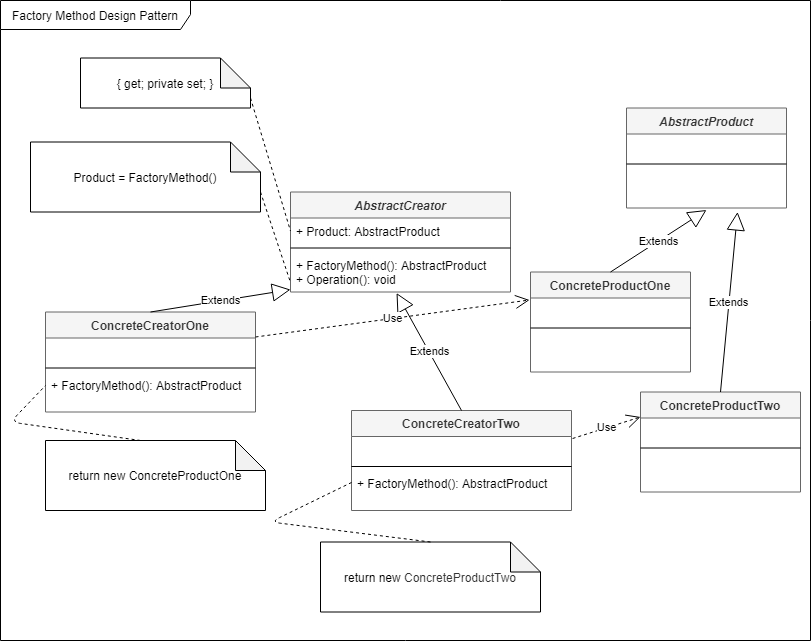

The diagram above was exported from draw.io. Its source (the exported page's mxGraphModel, read from the mxfile embedded in the PNG):
<mxGraphModel dx="1422" dy="762" grid="1" gridSize="10" guides="1" tooltips="1" connect="1" arrows="1" fold="1" page="1" pageScale="1" pageWidth="827" pageHeight="1169" math="0" shadow="0">
  <root>
    <mxCell id="WIyWlLk6GJQsqaUBKTNV-0" />
    <mxCell id="WIyWlLk6GJQsqaUBKTNV-1" parent="WIyWlLk6GJQsqaUBKTNV-0" />
    <mxCell id="2RmcXJgfOLay3NVJfW3A-40" value="Factory Method Design Pattern" style="shape=umlFrame;whiteSpace=wrap;html=1;width=190;height=29;" parent="WIyWlLk6GJQsqaUBKTNV-1" vertex="1">
      <mxGeometry x="9" y="10" width="810" height="640" as="geometry" />
    </mxCell>
    <mxCell id="2RmcXJgfOLay3NVJfW3A-0" value="AbstractCreator" style="swimlane;fontStyle=3;align=center;verticalAlign=top;childLayout=stackLayout;horizontal=1;startSize=26;horizontalStack=0;resizeParent=1;resizeParentMax=0;resizeLast=0;collapsible=1;marginBottom=0;fillColor=#f5f5f5;strokeColor=#666666;fontColor=#333333;" parent="WIyWlLk6GJQsqaUBKTNV-1" vertex="1">
      <mxGeometry x="299" y="201.5" width="220" height="100" as="geometry" />
    </mxCell>
    <mxCell id="2RmcXJgfOLay3NVJfW3A-1" value="+ Product: AbstractProduct" style="text;strokeColor=none;fillColor=none;align=left;verticalAlign=top;spacingLeft=4;spacingRight=4;overflow=hidden;rotatable=0;points=[[0,0.5],[1,0.5]];portConstraint=eastwest;" parent="2RmcXJgfOLay3NVJfW3A-0" vertex="1">
      <mxGeometry y="26" width="220" height="26" as="geometry" />
    </mxCell>
    <mxCell id="2RmcXJgfOLay3NVJfW3A-2" value="" style="line;strokeWidth=1;fillColor=none;align=left;verticalAlign=middle;spacingTop=-1;spacingLeft=3;spacingRight=3;rotatable=0;labelPosition=right;points=[];portConstraint=eastwest;" parent="2RmcXJgfOLay3NVJfW3A-0" vertex="1">
      <mxGeometry y="52" width="220" height="8" as="geometry" />
    </mxCell>
    <mxCell id="2RmcXJgfOLay3NVJfW3A-3" value="+ FactoryMethod(): AbstractProduct&#10;+ Operation(): void" style="text;strokeColor=none;fillColor=none;align=left;verticalAlign=top;spacingLeft=4;spacingRight=4;overflow=hidden;rotatable=0;points=[[0,0.5],[1,0.5]];portConstraint=eastwest;" parent="2RmcXJgfOLay3NVJfW3A-0" vertex="1">
      <mxGeometry y="60" width="220" height="40" as="geometry" />
    </mxCell>
    <mxCell id="2RmcXJgfOLay3NVJfW3A-4" value="{ get; private set; }" style="shape=note;whiteSpace=wrap;html=1;backgroundOutline=1;darkOpacity=0.05;" parent="WIyWlLk6GJQsqaUBKTNV-1" vertex="1">
      <mxGeometry x="89" y="67.5" width="170" height="50" as="geometry" />
    </mxCell>
    <mxCell id="2RmcXJgfOLay3NVJfW3A-5" value="" style="endArrow=none;dashed=1;html=1;exitX=0;exitY=0;exitDx=170;exitDy=40;exitPerimeter=0;entryX=0;entryY=0.5;entryDx=0;entryDy=0;" parent="WIyWlLk6GJQsqaUBKTNV-1" source="2RmcXJgfOLay3NVJfW3A-4" target="2RmcXJgfOLay3NVJfW3A-1" edge="1">
      <mxGeometry width="50" height="50" relative="1" as="geometry">
        <mxPoint x="239" y="181.5" as="sourcePoint" />
        <mxPoint x="289" y="131.5" as="targetPoint" />
      </mxGeometry>
    </mxCell>
    <mxCell id="2RmcXJgfOLay3NVJfW3A-6" value="AbstractProduct" style="swimlane;fontStyle=3;align=center;verticalAlign=top;childLayout=stackLayout;horizontal=1;startSize=26;horizontalStack=0;resizeParent=1;resizeParentMax=0;resizeLast=0;collapsible=1;marginBottom=0;fillColor=#f5f5f5;strokeColor=#666666;fontColor=#333333;" parent="WIyWlLk6GJQsqaUBKTNV-1" vertex="1">
      <mxGeometry x="635" y="117.5" width="160" height="100" as="geometry" />
    </mxCell>
    <mxCell id="2RmcXJgfOLay3NVJfW3A-7" value=" " style="text;strokeColor=none;fillColor=none;align=left;verticalAlign=top;spacingLeft=4;spacingRight=4;overflow=hidden;rotatable=0;points=[[0,0.5],[1,0.5]];portConstraint=eastwest;" parent="2RmcXJgfOLay3NVJfW3A-6" vertex="1">
      <mxGeometry y="26" width="160" height="26" as="geometry" />
    </mxCell>
    <mxCell id="2RmcXJgfOLay3NVJfW3A-8" value="" style="line;strokeWidth=1;fillColor=none;align=left;verticalAlign=middle;spacingTop=-1;spacingLeft=3;spacingRight=3;rotatable=0;labelPosition=right;points=[];portConstraint=eastwest;" parent="2RmcXJgfOLay3NVJfW3A-6" vertex="1">
      <mxGeometry y="52" width="160" height="8" as="geometry" />
    </mxCell>
    <mxCell id="2RmcXJgfOLay3NVJfW3A-9" value=" " style="text;strokeColor=none;fillColor=none;align=left;verticalAlign=top;spacingLeft=4;spacingRight=4;overflow=hidden;rotatable=0;points=[[0,0.5],[1,0.5]];portConstraint=eastwest;" parent="2RmcXJgfOLay3NVJfW3A-6" vertex="1">
      <mxGeometry y="60" width="160" height="40" as="geometry" />
    </mxCell>
    <mxCell id="2RmcXJgfOLay3NVJfW3A-10" value="ConcreteCreatorOne" style="swimlane;fontStyle=1;align=center;verticalAlign=top;childLayout=stackLayout;horizontal=1;startSize=26;horizontalStack=0;resizeParent=1;resizeParentMax=0;resizeLast=0;collapsible=1;marginBottom=0;fillColor=#f5f5f5;strokeColor=#666666;fontColor=#333333;" parent="WIyWlLk6GJQsqaUBKTNV-1" vertex="1">
      <mxGeometry x="54" y="321.5" width="210" height="100" as="geometry" />
    </mxCell>
    <mxCell id="2RmcXJgfOLay3NVJfW3A-11" value=" " style="text;strokeColor=none;fillColor=none;align=left;verticalAlign=top;spacingLeft=4;spacingRight=4;overflow=hidden;rotatable=0;points=[[0,0.5],[1,0.5]];portConstraint=eastwest;" parent="2RmcXJgfOLay3NVJfW3A-10" vertex="1">
      <mxGeometry y="26" width="210" height="26" as="geometry" />
    </mxCell>
    <mxCell id="2RmcXJgfOLay3NVJfW3A-12" value="" style="line;strokeWidth=1;fillColor=none;align=left;verticalAlign=middle;spacingTop=-1;spacingLeft=3;spacingRight=3;rotatable=0;labelPosition=right;points=[];portConstraint=eastwest;" parent="2RmcXJgfOLay3NVJfW3A-10" vertex="1">
      <mxGeometry y="52" width="210" height="8" as="geometry" />
    </mxCell>
    <mxCell id="2RmcXJgfOLay3NVJfW3A-13" value="+ FactoryMethod(): AbstractProduct&#10;" style="text;strokeColor=none;fillColor=none;align=left;verticalAlign=top;spacingLeft=4;spacingRight=4;overflow=hidden;rotatable=0;points=[[0,0.5],[1,0.5]];portConstraint=eastwest;" parent="2RmcXJgfOLay3NVJfW3A-10" vertex="1">
      <mxGeometry y="60" width="210" height="40" as="geometry" />
    </mxCell>
    <mxCell id="2RmcXJgfOLay3NVJfW3A-14" value="ConcreteCreatorTwo" style="swimlane;fontStyle=1;align=center;verticalAlign=top;childLayout=stackLayout;horizontal=1;startSize=26;horizontalStack=0;resizeParent=1;resizeParentMax=0;resizeLast=0;collapsible=1;marginBottom=0;fillColor=#f5f5f5;strokeColor=#666666;fontColor=#333333;" parent="WIyWlLk6GJQsqaUBKTNV-1" vertex="1">
      <mxGeometry x="360" y="420" width="220" height="100" as="geometry" />
    </mxCell>
    <mxCell id="2RmcXJgfOLay3NVJfW3A-15" value=" " style="text;strokeColor=none;fillColor=none;align=left;verticalAlign=top;spacingLeft=4;spacingRight=4;overflow=hidden;rotatable=0;points=[[0,0.5],[1,0.5]];portConstraint=eastwest;" parent="2RmcXJgfOLay3NVJfW3A-14" vertex="1">
      <mxGeometry y="26" width="220" height="26" as="geometry" />
    </mxCell>
    <mxCell id="2RmcXJgfOLay3NVJfW3A-16" value="" style="line;strokeWidth=1;fillColor=none;align=left;verticalAlign=middle;spacingTop=-1;spacingLeft=3;spacingRight=3;rotatable=0;labelPosition=right;points=[];portConstraint=eastwest;" parent="2RmcXJgfOLay3NVJfW3A-14" vertex="1">
      <mxGeometry y="52" width="220" height="8" as="geometry" />
    </mxCell>
    <mxCell id="2RmcXJgfOLay3NVJfW3A-17" value="+ FactoryMethod(): AbstractProduct&#10;" style="text;strokeColor=none;fillColor=none;align=left;verticalAlign=top;spacingLeft=4;spacingRight=4;overflow=hidden;rotatable=0;points=[[0,0.5],[1,0.5]];portConstraint=eastwest;" parent="2RmcXJgfOLay3NVJfW3A-14" vertex="1">
      <mxGeometry y="60" width="220" height="40" as="geometry" />
    </mxCell>
    <mxCell id="2RmcXJgfOLay3NVJfW3A-20" value="Product = FactoryMethod()" style="shape=note;whiteSpace=wrap;html=1;backgroundOutline=1;darkOpacity=0.05;" parent="WIyWlLk6GJQsqaUBKTNV-1" vertex="1">
      <mxGeometry x="39" y="151.5" width="230" height="70" as="geometry" />
    </mxCell>
    <mxCell id="2RmcXJgfOLay3NVJfW3A-21" value="" style="endArrow=none;dashed=1;html=1;exitX=0;exitY=0;exitDx=230;exitDy=50;exitPerimeter=0;entryX=0;entryY=0.763;entryDx=0;entryDy=0;entryPerimeter=0;" parent="WIyWlLk6GJQsqaUBKTNV-1" source="2RmcXJgfOLay3NVJfW3A-20" target="2RmcXJgfOLay3NVJfW3A-3" edge="1">
      <mxGeometry width="50" height="50" relative="1" as="geometry">
        <mxPoint x="279" y="231.5" as="sourcePoint" />
        <mxPoint x="329" y="181.5" as="targetPoint" />
      </mxGeometry>
    </mxCell>
    <mxCell id="2RmcXJgfOLay3NVJfW3A-22" value="return new ConcreteProductOne" style="shape=note;whiteSpace=wrap;html=1;backgroundOutline=1;darkOpacity=0.05;" parent="WIyWlLk6GJQsqaUBKTNV-1" vertex="1">
      <mxGeometry x="54" y="450" width="220" height="70" as="geometry" />
    </mxCell>
    <mxCell id="2RmcXJgfOLay3NVJfW3A-23" value="ConcreteProductOne" style="swimlane;fontStyle=1;align=center;verticalAlign=top;childLayout=stackLayout;horizontal=1;startSize=26;horizontalStack=0;resizeParent=1;resizeParentMax=0;resizeLast=0;collapsible=1;marginBottom=0;fillColor=#f5f5f5;strokeColor=#666666;fontColor=#333333;" parent="WIyWlLk6GJQsqaUBKTNV-1" vertex="1">
      <mxGeometry x="539" y="281.5" width="160" height="100" as="geometry" />
    </mxCell>
    <mxCell id="2RmcXJgfOLay3NVJfW3A-24" value=" " style="text;strokeColor=none;fillColor=none;align=left;verticalAlign=top;spacingLeft=4;spacingRight=4;overflow=hidden;rotatable=0;points=[[0,0.5],[1,0.5]];portConstraint=eastwest;" parent="2RmcXJgfOLay3NVJfW3A-23" vertex="1">
      <mxGeometry y="26" width="160" height="26" as="geometry" />
    </mxCell>
    <mxCell id="2RmcXJgfOLay3NVJfW3A-25" value="" style="line;strokeWidth=1;fillColor=none;align=left;verticalAlign=middle;spacingTop=-1;spacingLeft=3;spacingRight=3;rotatable=0;labelPosition=right;points=[];portConstraint=eastwest;" parent="2RmcXJgfOLay3NVJfW3A-23" vertex="1">
      <mxGeometry y="52" width="160" height="8" as="geometry" />
    </mxCell>
    <mxCell id="2RmcXJgfOLay3NVJfW3A-26" value=" " style="text;strokeColor=none;fillColor=none;align=left;verticalAlign=top;spacingLeft=4;spacingRight=4;overflow=hidden;rotatable=0;points=[[0,0.5],[1,0.5]];portConstraint=eastwest;" parent="2RmcXJgfOLay3NVJfW3A-23" vertex="1">
      <mxGeometry y="60" width="160" height="40" as="geometry" />
    </mxCell>
    <mxCell id="2RmcXJgfOLay3NVJfW3A-27" value="ConcreteProductTwo" style="swimlane;fontStyle=1;align=center;verticalAlign=top;childLayout=stackLayout;horizontal=1;startSize=26;horizontalStack=0;resizeParent=1;resizeParentMax=0;resizeLast=0;collapsible=1;marginBottom=0;fillColor=#f5f5f5;strokeColor=#666666;fontColor=#333333;" parent="WIyWlLk6GJQsqaUBKTNV-1" vertex="1">
      <mxGeometry x="649" y="401.5" width="160" height="100" as="geometry" />
    </mxCell>
    <mxCell id="2RmcXJgfOLay3NVJfW3A-28" value=" " style="text;strokeColor=none;fillColor=none;align=left;verticalAlign=top;spacingLeft=4;spacingRight=4;overflow=hidden;rotatable=0;points=[[0,0.5],[1,0.5]];portConstraint=eastwest;" parent="2RmcXJgfOLay3NVJfW3A-27" vertex="1">
      <mxGeometry y="26" width="160" height="26" as="geometry" />
    </mxCell>
    <mxCell id="2RmcXJgfOLay3NVJfW3A-29" value="" style="line;strokeWidth=1;fillColor=none;align=left;verticalAlign=middle;spacingTop=-1;spacingLeft=3;spacingRight=3;rotatable=0;labelPosition=right;points=[];portConstraint=eastwest;" parent="2RmcXJgfOLay3NVJfW3A-27" vertex="1">
      <mxGeometry y="52" width="160" height="8" as="geometry" />
    </mxCell>
    <mxCell id="2RmcXJgfOLay3NVJfW3A-30" value=" " style="text;strokeColor=none;fillColor=none;align=left;verticalAlign=top;spacingLeft=4;spacingRight=4;overflow=hidden;rotatable=0;points=[[0,0.5],[1,0.5]];portConstraint=eastwest;" parent="2RmcXJgfOLay3NVJfW3A-27" vertex="1">
      <mxGeometry y="60" width="160" height="40" as="geometry" />
    </mxCell>
    <mxCell id="2RmcXJgfOLay3NVJfW3A-31" value="return new&amp;nbsp;&lt;span style=&quot;color: rgb(51 , 51 , 51)&quot;&gt;ConcreteProductTwo&lt;/span&gt;" style="shape=note;whiteSpace=wrap;html=1;backgroundOutline=1;darkOpacity=0.05;" parent="WIyWlLk6GJQsqaUBKTNV-1" vertex="1">
      <mxGeometry x="329" y="551.5" width="220" height="70" as="geometry" />
    </mxCell>
    <mxCell id="2RmcXJgfOLay3NVJfW3A-32" value="Extends" style="endArrow=block;endSize=16;endFill=0;html=1;exitX=0.5;exitY=0;exitDx=0;exitDy=0;" parent="WIyWlLk6GJQsqaUBKTNV-1" source="2RmcXJgfOLay3NVJfW3A-10" target="2RmcXJgfOLay3NVJfW3A-3" edge="1">
      <mxGeometry width="160" relative="1" as="geometry">
        <mxPoint x="299" y="351.5" as="sourcePoint" />
        <mxPoint x="459" y="351.5" as="targetPoint" />
      </mxGeometry>
    </mxCell>
    <mxCell id="2RmcXJgfOLay3NVJfW3A-33" value="Extends" style="endArrow=block;endSize=16;endFill=0;html=1;exitX=0.5;exitY=0;exitDx=0;exitDy=0;entryX=0.482;entryY=1.025;entryDx=0;entryDy=0;entryPerimeter=0;" parent="WIyWlLk6GJQsqaUBKTNV-1" source="2RmcXJgfOLay3NVJfW3A-14" target="2RmcXJgfOLay3NVJfW3A-3" edge="1">
      <mxGeometry width="160" relative="1" as="geometry">
        <mxPoint x="339" y="370.5" as="sourcePoint" />
        <mxPoint x="499" y="370.5" as="targetPoint" />
      </mxGeometry>
    </mxCell>
    <mxCell id="2RmcXJgfOLay3NVJfW3A-34" value="" style="endArrow=none;dashed=1;html=1;exitX=0;exitY=0;exitDx=95;exitDy=0;exitPerimeter=0;entryX=0;entryY=0.338;entryDx=0;entryDy=0;entryPerimeter=0;" parent="WIyWlLk6GJQsqaUBKTNV-1" source="2RmcXJgfOLay3NVJfW3A-22" target="2RmcXJgfOLay3NVJfW3A-13" edge="1">
      <mxGeometry width="50" height="50" relative="1" as="geometry">
        <mxPoint x="99" y="461.5" as="sourcePoint" />
        <mxPoint x="149" y="411.5" as="targetPoint" />
        <Array as="points">
          <mxPoint x="19" y="431.5" />
        </Array>
      </mxGeometry>
    </mxCell>
    <mxCell id="2RmcXJgfOLay3NVJfW3A-35" value="" style="endArrow=none;dashed=1;html=1;exitX=0.5;exitY=0;exitDx=0;exitDy=0;exitPerimeter=0;entryX=0;entryY=0.3;entryDx=0;entryDy=0;entryPerimeter=0;" parent="WIyWlLk6GJQsqaUBKTNV-1" source="2RmcXJgfOLay3NVJfW3A-31" target="2RmcXJgfOLay3NVJfW3A-17" edge="1">
      <mxGeometry width="50" height="50" relative="1" as="geometry">
        <mxPoint x="569" y="571.5" as="sourcePoint" />
        <mxPoint x="619" y="521.5" as="targetPoint" />
        <Array as="points">
          <mxPoint x="279" y="531.5" />
        </Array>
      </mxGeometry>
    </mxCell>
    <mxCell id="2RmcXJgfOLay3NVJfW3A-36" value="Extends" style="endArrow=block;endSize=16;endFill=0;html=1;exitX=0.5;exitY=0;exitDx=0;exitDy=0;entryX=0.5;entryY=1.05;entryDx=0;entryDy=0;entryPerimeter=0;" parent="WIyWlLk6GJQsqaUBKTNV-1" source="2RmcXJgfOLay3NVJfW3A-23" target="2RmcXJgfOLay3NVJfW3A-9" edge="1">
      <mxGeometry width="160" relative="1" as="geometry">
        <mxPoint x="569" y="251" as="sourcePoint" />
        <mxPoint x="729" y="251" as="targetPoint" />
      </mxGeometry>
    </mxCell>
    <mxCell id="2RmcXJgfOLay3NVJfW3A-37" value="Extends" style="endArrow=block;endSize=16;endFill=0;html=1;exitX=0.5;exitY=0;exitDx=0;exitDy=0;entryX=0.694;entryY=1.1;entryDx=0;entryDy=0;entryPerimeter=0;" parent="WIyWlLk6GJQsqaUBKTNV-1" source="2RmcXJgfOLay3NVJfW3A-27" target="2RmcXJgfOLay3NVJfW3A-9" edge="1">
      <mxGeometry width="160" relative="1" as="geometry">
        <mxPoint x="659" y="321" as="sourcePoint" />
        <mxPoint x="819" y="321" as="targetPoint" />
      </mxGeometry>
    </mxCell>
    <mxCell id="2RmcXJgfOLay3NVJfW3A-38" value="Use" style="endArrow=open;endSize=12;dashed=1;html=1;exitX=1;exitY=0.25;exitDx=0;exitDy=0;entryX=-0.006;entryY=0.077;entryDx=0;entryDy=0;entryPerimeter=0;" parent="WIyWlLk6GJQsqaUBKTNV-1" source="2RmcXJgfOLay3NVJfW3A-10" target="2RmcXJgfOLay3NVJfW3A-24" edge="1">
      <mxGeometry width="160" relative="1" as="geometry">
        <mxPoint x="299" y="381.5" as="sourcePoint" />
        <mxPoint x="459" y="381.5" as="targetPoint" />
      </mxGeometry>
    </mxCell>
    <mxCell id="2RmcXJgfOLay3NVJfW3A-39" value="Use" style="endArrow=open;endSize=12;dashed=1;html=1;exitX=1.005;exitY=0.077;exitDx=0;exitDy=0;exitPerimeter=0;entryX=0;entryY=0.25;entryDx=0;entryDy=0;" parent="WIyWlLk6GJQsqaUBKTNV-1" source="2RmcXJgfOLay3NVJfW3A-15" target="2RmcXJgfOLay3NVJfW3A-27" edge="1">
      <mxGeometry width="160" relative="1" as="geometry">
        <mxPoint x="569" y="541.5" as="sourcePoint" />
        <mxPoint x="729" y="541.5" as="targetPoint" />
      </mxGeometry>
    </mxCell>
  </root>
</mxGraphModel>